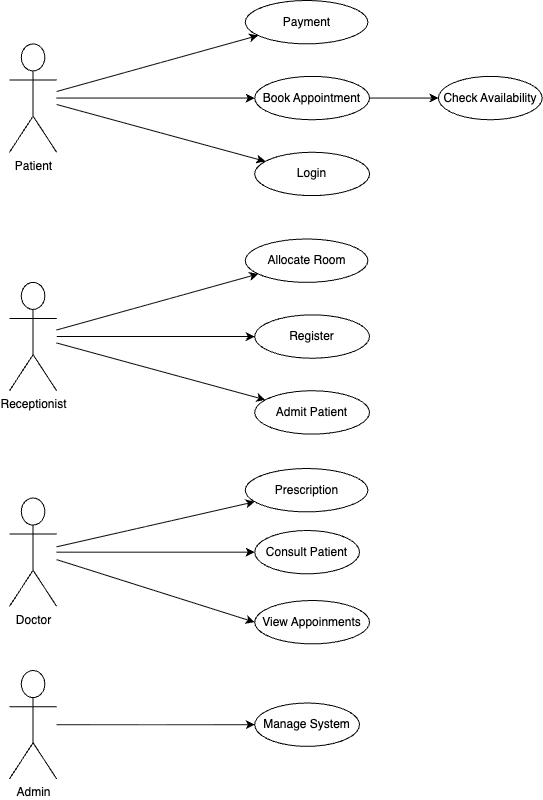

The diagram above was exported from draw.io. Its source (the exported page's mxGraphModel, read from the mxfile embedded in the PNG):
<mxGraphModel dx="1208" dy="729" grid="1" gridSize="10" guides="1" tooltips="1" connect="1" arrows="1" fold="1" page="1" pageScale="1" pageWidth="850" pageHeight="1100" math="0" shadow="0">
  <root>
    <mxCell id="0" />
    <mxCell id="1" parent="0" />
    <mxCell id="eFfEKeO_xyfBOFgtIg7D-6" value="" style="rounded=0;orthogonalLoop=1;jettySize=auto;html=1;endArrow=classic;endFill=1;" parent="1" source="eFfEKeO_xyfBOFgtIg7D-1" target="eFfEKeO_xyfBOFgtIg7D-5" edge="1">
      <mxGeometry relative="1" as="geometry" />
    </mxCell>
    <mxCell id="eFfEKeO_xyfBOFgtIg7D-9" style="edgeStyle=orthogonalEdgeStyle;rounded=0;orthogonalLoop=1;jettySize=auto;html=1;entryX=0;entryY=0.5;entryDx=0;entryDy=0;" parent="1" source="eFfEKeO_xyfBOFgtIg7D-1" target="eFfEKeO_xyfBOFgtIg7D-7" edge="1">
      <mxGeometry relative="1" as="geometry" />
    </mxCell>
    <mxCell id="eFfEKeO_xyfBOFgtIg7D-1" value="Patient" style="shape=umlActor;verticalLabelPosition=bottom;verticalAlign=top;html=1;outlineConnect=0;" parent="1" vertex="1">
      <mxGeometry x="240" y="103.36129032258063" width="47.156578947368416" height="108.4032258064516" as="geometry" />
    </mxCell>
    <mxCell id="eFfEKeO_xyfBOFgtIg7D-5" value="Payment" style="ellipse;whiteSpace=wrap;html=1;verticalAlign=middle;" parent="1" vertex="1">
      <mxGeometry x="475.7828947368422" y="60" width="122.6071052631579" height="43.361290322580636" as="geometry" />
    </mxCell>
    <mxCell id="3" value="" style="edgeStyle=none;html=1;" edge="1" parent="1" source="eFfEKeO_xyfBOFgtIg7D-7" target="2">
      <mxGeometry relative="1" as="geometry" />
    </mxCell>
    <mxCell id="eFfEKeO_xyfBOFgtIg7D-7" value="Book Appointment" style="ellipse;whiteSpace=wrap;html=1;verticalAlign=middle;" parent="1" vertex="1">
      <mxGeometry x="485.21" y="135.88" width="114.79" height="43.36" as="geometry" />
    </mxCell>
    <mxCell id="eFfEKeO_xyfBOFgtIg7D-16" value="" style="rounded=0;orthogonalLoop=1;jettySize=auto;html=1;endArrow=classic;endFill=1;" parent="1" source="eFfEKeO_xyfBOFgtIg7D-1" target="eFfEKeO_xyfBOFgtIg7D-17" edge="1">
      <mxGeometry relative="1" as="geometry">
        <mxPoint x="287.1565789473684" y="302.82322580645155" as="sourcePoint" />
      </mxGeometry>
    </mxCell>
    <mxCell id="eFfEKeO_xyfBOFgtIg7D-17" value="Login" style="ellipse;whiteSpace=wrap;html=1;verticalAlign=middle;" parent="1" vertex="1">
      <mxGeometry x="485.21" y="211.76" width="114.79" height="43.36" as="geometry" />
    </mxCell>
    <mxCell id="eFfEKeO_xyfBOFgtIg7D-19" value="" style="rounded=0;orthogonalLoop=1;jettySize=auto;html=1;endArrow=classic;endFill=1;" parent="1" source="eFfEKeO_xyfBOFgtIg7D-21" target="eFfEKeO_xyfBOFgtIg7D-22" edge="1">
      <mxGeometry relative="1" as="geometry" />
    </mxCell>
    <mxCell id="eFfEKeO_xyfBOFgtIg7D-20" style="edgeStyle=orthogonalEdgeStyle;rounded=0;orthogonalLoop=1;jettySize=auto;html=1;entryX=0;entryY=0.5;entryDx=0;entryDy=0;" parent="1" source="eFfEKeO_xyfBOFgtIg7D-21" target="eFfEKeO_xyfBOFgtIg7D-23" edge="1">
      <mxGeometry relative="1" as="geometry" />
    </mxCell>
    <mxCell id="eFfEKeO_xyfBOFgtIg7D-21" value="Receptionist" style="shape=umlActor;verticalLabelPosition=bottom;verticalAlign=top;html=1;outlineConnect=0;" parent="1" vertex="1">
      <mxGeometry x="240" y="341.84838709677416" width="47.156578947368416" height="108.4032258064516" as="geometry" />
    </mxCell>
    <mxCell id="eFfEKeO_xyfBOFgtIg7D-22" value="Allocate Room" style="ellipse;whiteSpace=wrap;html=1;verticalAlign=middle;" parent="1" vertex="1">
      <mxGeometry x="475.7828947368422" y="298.48709677419356" width="122.6071052631579" height="43.361290322580636" as="geometry" />
    </mxCell>
    <mxCell id="eFfEKeO_xyfBOFgtIg7D-23" value="Register" style="ellipse;whiteSpace=wrap;html=1;verticalAlign=middle;" parent="1" vertex="1">
      <mxGeometry x="485.21" y="374.37" width="114.79" height="43.36" as="geometry" />
    </mxCell>
    <mxCell id="eFfEKeO_xyfBOFgtIg7D-24" value="" style="rounded=0;orthogonalLoop=1;jettySize=auto;html=1;endArrow=classic;endFill=1;" parent="1" source="eFfEKeO_xyfBOFgtIg7D-21" target="eFfEKeO_xyfBOFgtIg7D-25" edge="1">
      <mxGeometry relative="1" as="geometry">
        <mxPoint x="287.1565789473684" y="541.3103225806451" as="sourcePoint" />
      </mxGeometry>
    </mxCell>
    <mxCell id="eFfEKeO_xyfBOFgtIg7D-25" value="Admit Patient" style="ellipse;whiteSpace=wrap;html=1;verticalAlign=middle;" parent="1" vertex="1">
      <mxGeometry x="485.21" y="450.25" width="114.79" height="43.36" as="geometry" />
    </mxCell>
    <mxCell id="eFfEKeO_xyfBOFgtIg7D-26" value="" style="rounded=0;orthogonalLoop=1;jettySize=auto;html=1;endArrow=classic;endFill=1;" parent="1" source="eFfEKeO_xyfBOFgtIg7D-28" target="eFfEKeO_xyfBOFgtIg7D-29" edge="1">
      <mxGeometry relative="1" as="geometry" />
    </mxCell>
    <mxCell id="eFfEKeO_xyfBOFgtIg7D-27" style="rounded=1;orthogonalLoop=1;jettySize=auto;html=1;entryX=0;entryY=0.5;entryDx=0;entryDy=0;" parent="1" source="eFfEKeO_xyfBOFgtIg7D-28" target="eFfEKeO_xyfBOFgtIg7D-30" edge="1">
      <mxGeometry relative="1" as="geometry" />
    </mxCell>
    <mxCell id="eFfEKeO_xyfBOFgtIg7D-28" value="Doctor" style="shape=umlActor;verticalLabelPosition=bottom;verticalAlign=top;html=1;outlineConnect=0;" parent="1" vertex="1">
      <mxGeometry x="240" y="557.4754838709677" width="47.156578947368416" height="108.4032258064516" as="geometry" />
    </mxCell>
    <mxCell id="eFfEKeO_xyfBOFgtIg7D-35" style="rounded=0;orthogonalLoop=1;jettySize=auto;html=1;exitX=0;exitY=0.5;exitDx=0;exitDy=0;strokeColor=none;" parent="1" source="eFfEKeO_xyfBOFgtIg7D-29" edge="1">
      <mxGeometry relative="1" as="geometry">
        <mxPoint x="475.7828947368422" y="580.3354838709677" as="targetPoint" />
      </mxGeometry>
    </mxCell>
    <mxCell id="eFfEKeO_xyfBOFgtIg7D-29" value="Prescription" style="ellipse;whiteSpace=wrap;html=1;verticalAlign=middle;" parent="1" vertex="1">
      <mxGeometry x="475.7828947368422" y="528.0045161290323" width="122.6071052631579" height="43.361290322580636" as="geometry" />
    </mxCell>
    <mxCell id="eFfEKeO_xyfBOFgtIg7D-30" value="Consult Patient" style="ellipse;whiteSpace=wrap;html=1;verticalAlign=middle;" parent="1" vertex="1">
      <mxGeometry x="485.21" y="590" width="104.79" height="43.36" as="geometry" />
    </mxCell>
    <mxCell id="2" value="Check Availability" style="ellipse;whiteSpace=wrap;html=1;verticalAlign=middle;" vertex="1" parent="1">
      <mxGeometry x="668.9586842105264" y="135.88225806451612" width="103.74447368421055" height="43.361290322580636" as="geometry" />
    </mxCell>
    <mxCell id="6" style="edgeStyle=none;html=1;entryX=0;entryY=0.5;entryDx=0;entryDy=0;" edge="1" parent="1" source="eFfEKeO_xyfBOFgtIg7D-28" target="4">
      <mxGeometry relative="1" as="geometry" />
    </mxCell>
    <mxCell id="4" value="View Appoinments" style="ellipse;whiteSpace=wrap;html=1;verticalAlign=middle;" vertex="1" parent="1">
      <mxGeometry x="485.21" y="660" width="114.79" height="43.36" as="geometry" />
    </mxCell>
    <mxCell id="7" value="Admin" style="shape=umlActor;verticalLabelPosition=bottom;verticalAlign=top;html=1;outlineConnect=0;" vertex="1" parent="1">
      <mxGeometry x="240" y="729.9954838709676" width="47.156578947368416" height="108.4032258064516" as="geometry" />
    </mxCell>
    <mxCell id="10" style="edgeStyle=none;html=1;entryX=0;entryY=0.5;entryDx=0;entryDy=0;" edge="1" parent="1" source="7" target="8">
      <mxGeometry relative="1" as="geometry" />
    </mxCell>
    <mxCell id="8" value="Manage System" style="ellipse;whiteSpace=wrap;html=1;verticalAlign=middle;" vertex="1" parent="1">
      <mxGeometry x="485.21" y="762.52" width="104.79" height="43.36" as="geometry" />
    </mxCell>
  </root>
</mxGraphModel>